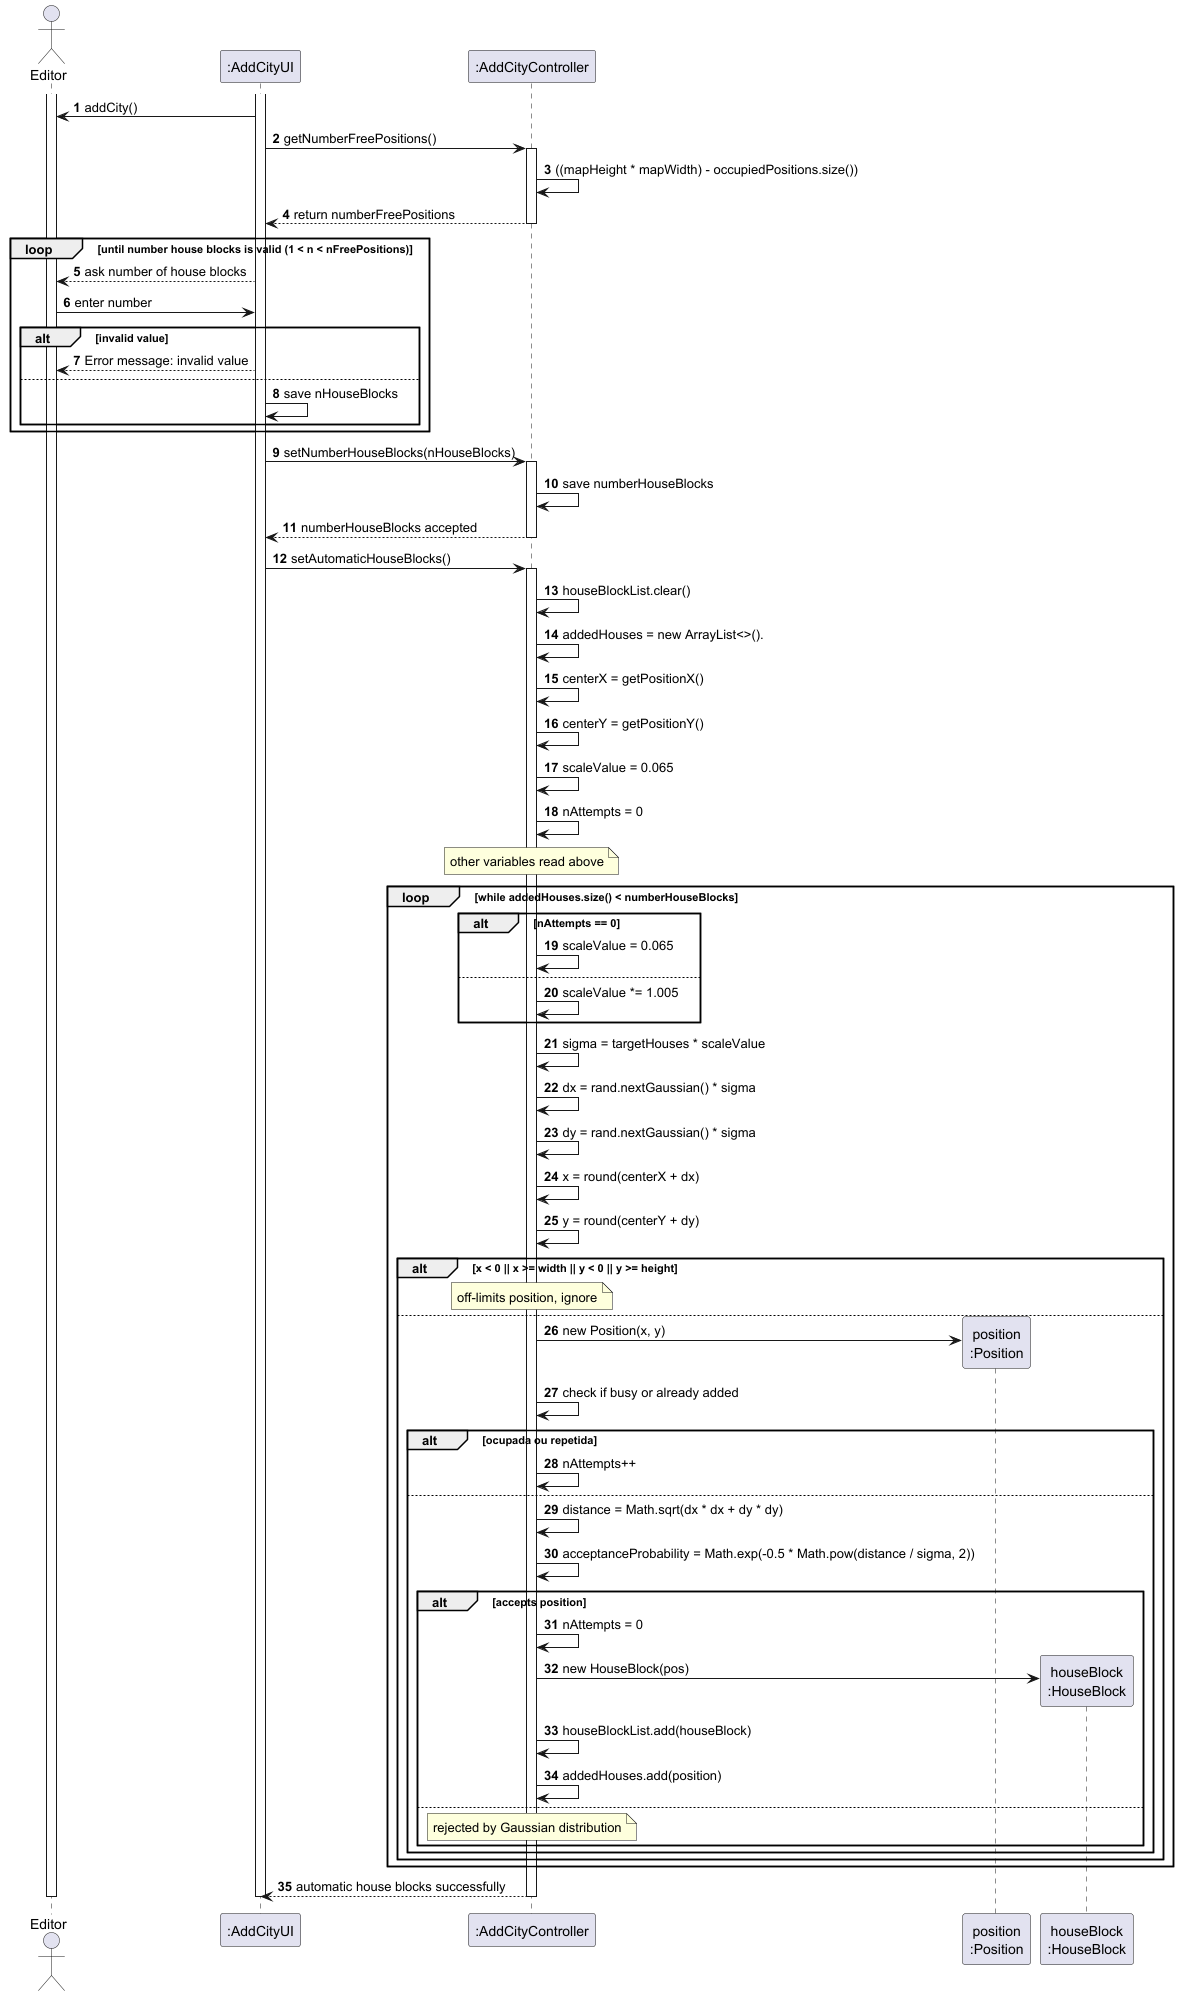

The diagram above was rendered by PlantUML. Its source (embedded in the PNG):
@startuml
skinparam packageStyle rectangle
skinparam shadowing false
skinparam linetype ortho
autonumber

actor "Editor" as EDT
participant ":AddCityUI" as UI
participant ":AddCityController" as CTRL
participant "position\n:Position" as POS
participant "houseBlock\n:HouseBlock" as HB

activate EDT
activate UI
UI -> EDT : addCity()
    UI -> CTRL : getNumberFreePositions()
        activate CTRL
            CTRL -> CTRL : ((mapHeight * mapWidth) - occupiedPositions.size())
            CTRL --> UI : return numberFreePositions
        deactivate CTRL
        loop until number house blocks is valid (1 < n < nFreePositions)
            UI --> EDT : ask number of house blocks
            EDT -> UI : enter number
            alt invalid value
                UI --> EDT : Error message: invalid value
            else
                UI -> UI : save nHouseBlocks
            end
        end
        UI -> CTRL : setNumberHouseBlocks(nHouseBlocks)
        activate CTRL
            CTRL -> CTRL : save numberHouseBlocks
            CTRL --> UI : numberHouseBlocks accepted
        deactivate CTRL
        UI -> CTRL : setAutomaticHouseBlocks()
        activate CTRL
            CTRL -> CTRL : houseBlockList.clear()
            CTRL -> CTRL : addedHouses = new ArrayList<>().
            CTRL -> CTRL : centerX = getPositionX()
            CTRL -> CTRL : centerY = getPositionY()
            CTRL -> CTRL : scaleValue = 0.065
            CTRL -> CTRL :  nAttempts = 0
            note over CTRL : other variables read above
            loop while addedHouses.size() < numberHouseBlocks
                alt nAttempts == 0
                    CTRL -> CTRL : scaleValue = 0.065
                else
                    CTRL -> CTRL : scaleValue *= 1.005
                end
                CTRL -> CTRL : sigma = targetHouses * scaleValue
                CTRL -> CTRL : dx = rand.nextGaussian() * sigma
                CTRL -> CTRL : dy = rand.nextGaussian() * sigma
                CTRL -> CTRL : x = round(centerX + dx)
                CTRL -> CTRL : y = round(centerY + dy)
                alt x < 0 || x >= width || y < 0 || y >= height
                    note over CTRL : off-limits position, ignore
                else
                    CTRL -> POS** : new Position(x, y)
                    CTRL -> CTRL : check if busy or already added
                    alt ocupada ou repetida
                        CTRL -> CTRL : nAttempts++
                    else
                        CTRL -> CTRL : distance = Math.sqrt(dx * dx + dy * dy)
                        CTRL -> CTRL : acceptanceProbability = Math.exp(-0.5 * Math.pow(distance / sigma, 2))
                        alt accepts position
                            CTRL -> CTRL : nAttempts = 0
                            CTRL -> HB** : new HouseBlock(pos)
                            CTRL -> CTRL : houseBlockList.add(houseBlock)
                            CTRL -> CTRL : addedHouses.add(position)
                        else
                        note over CTRL : rejected by Gaussian distribution
                    end
                end
            end
        end
        CTRL --> UI : automatic house blocks successfully
    deactivate CTRL
deactivate UI
deactivate EDT
@enduml